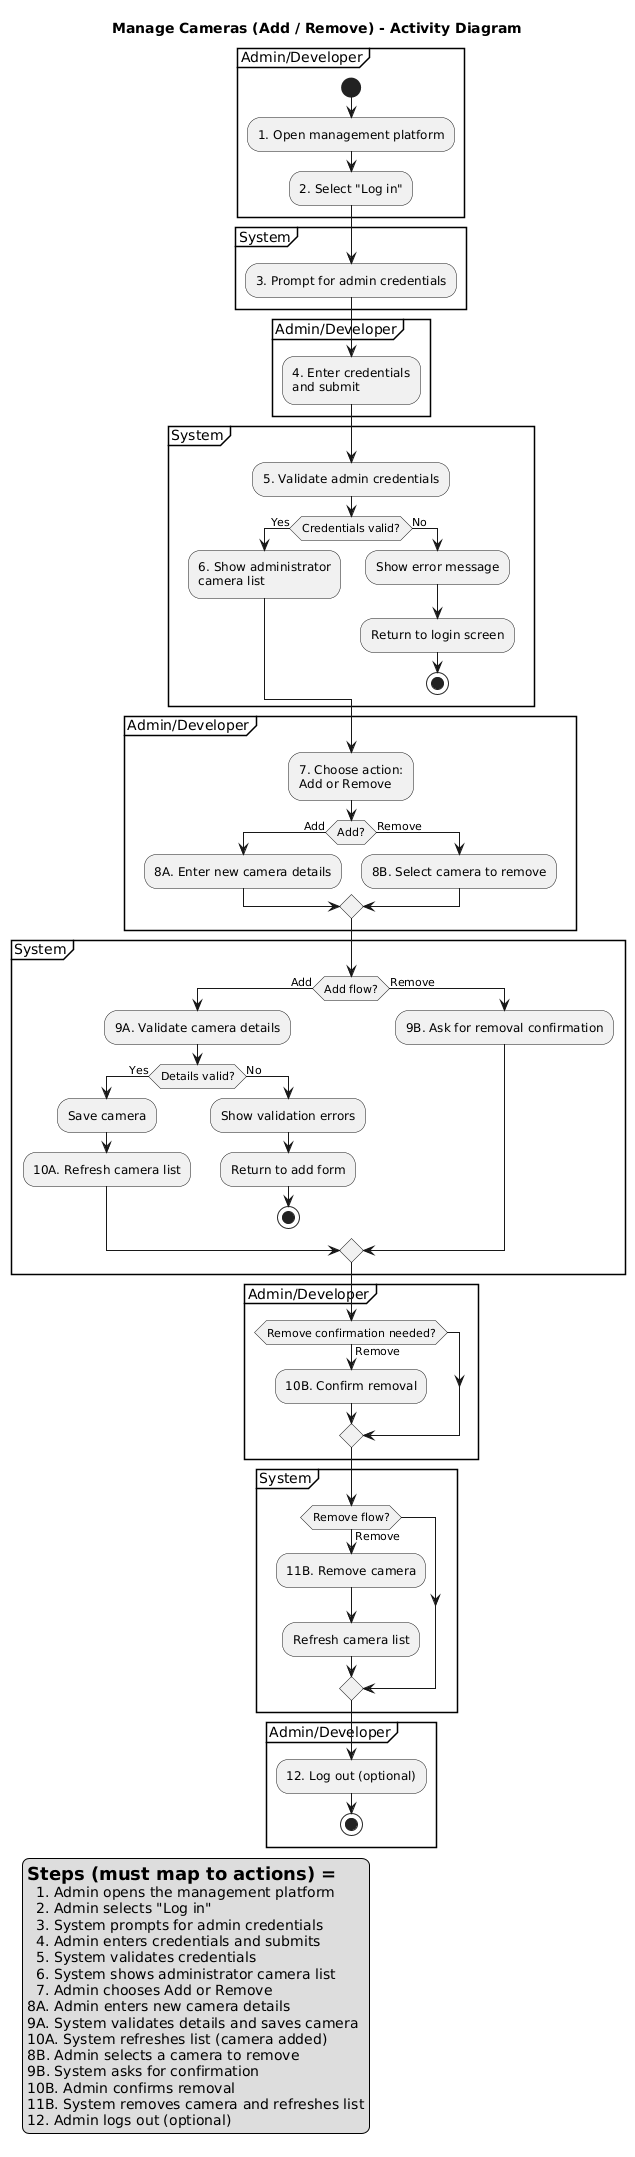

The diagram above was rendered by PlantUML. Its source (embedded in the PNG):
@startuml
title Manage Cameras (Add / Remove) - Activity Diagram

legend left
= Steps (must map to actions) =
 1. Admin opens the management platform
 2. Admin selects "Log in"
 3. System prompts for admin credentials
 4. Admin enters credentials and submits
 5. System validates credentials
 6. System shows administrator camera list
 7. Admin chooses Add or Remove
8A. Admin enters new camera details
9A. System validates details and saves camera
10A. System refreshes list (camera added)
8B. Admin selects a camera to remove
9B. System asks for confirmation
10B. Admin confirms removal
11B. System removes camera and refreshes list
12. Admin logs out (optional)
endlegend

partition "Admin/Developer" {
  start
  :1. Open management platform;
  :2. Select "Log in";
}

partition "System" {
  :3. Prompt for admin credentials;
}

partition "Admin/Developer" {
  :4. Enter credentials\nand submit;
}

partition "System" {
  :5. Validate admin credentials;
  if (Credentials valid?) then (Yes)
    :6. Show administrator\ncamera list;
  else (No)
    :Show error message;
    :Return to login screen;
    stop
  endif
}

partition "Admin/Developer" {
  :7. Choose action:\nAdd or Remove;
  if (Add?) then (Add)
    :8A. Enter new camera details;
  else (Remove)
    :8B. Select camera to remove;
  endif
}

partition "System" {
  if (Add flow?) then (Add)
    :9A. Validate camera details;
    if (Details valid?) then (Yes)
      :Save camera;
      :10A. Refresh camera list;
    else (No)
      :Show validation errors;
      :Return to add form;
      stop
    endif
  else (Remove)
    :9B. Ask for removal confirmation;
  endif
}

partition "Admin/Developer" {
  if (Remove confirmation needed?) then (Remove)
    :10B. Confirm removal;
  endif
}

partition "System" {
  if (Remove flow?) then (Remove)
    :11B. Remove camera;
    :Refresh camera list;
  endif
}

partition "Admin/Developer" {
  :12. Log out (optional);
  stop
}
@enduml